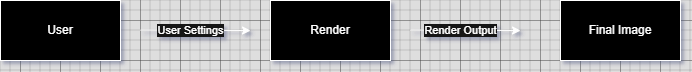

The diagram above was exported from draw.io. Its source (the exported page's mxGraphModel, read from the mxfile embedded in the PNG):
<mxGraphModel dx="1242" dy="542" grid="1" gridSize="10" guides="1" tooltips="1" connect="1" arrows="1" fold="1" page="1" pageScale="1" pageWidth="850" pageHeight="1100" math="0" shadow="0">
  <root>
    <mxCell id="0" />
    <mxCell id="1" parent="0" />
    <mxCell id="RMgOeZ4t4kG-iNOzup5u-6" value="" style="endArrow=classic;html=1;rounded=0;fillColor=light-dark(transparent,#000000);" edge="1" parent="1">
      <mxGeometry width="50" height="50" relative="1" as="geometry">
        <mxPoint x="240" y="169.5" as="sourcePoint" />
        <mxPoint x="350" y="170" as="targetPoint" />
      </mxGeometry>
    </mxCell>
    <mxCell id="RMgOeZ4t4kG-iNOzup5u-10" value="User Settings" style="edgeLabel;html=1;align=center;verticalAlign=middle;resizable=0;points=[];fillColor=light-dark(transparent,#000000);" vertex="1" connectable="0" parent="RMgOeZ4t4kG-iNOzup5u-6">
      <mxGeometry x="0.2933" relative="1" as="geometry">
        <mxPoint x="-21" as="offset" />
      </mxGeometry>
    </mxCell>
    <mxCell id="RMgOeZ4t4kG-iNOzup5u-7" value="User" style="rounded=0;whiteSpace=wrap;html=1;fillColor=light-dark(transparent,#000000);" vertex="1" parent="1">
      <mxGeometry x="100" y="140" width="120" height="60" as="geometry" />
    </mxCell>
    <mxCell id="RMgOeZ4t4kG-iNOzup5u-8" value="Render" style="rounded=0;whiteSpace=wrap;html=1;fillColor=light-dark(transparent,#000000);" vertex="1" parent="1">
      <mxGeometry x="370" y="140" width="120" height="60" as="geometry" />
    </mxCell>
    <mxCell id="RMgOeZ4t4kG-iNOzup5u-9" value="Final Image" style="rounded=0;whiteSpace=wrap;html=1;fillColor=light-dark(transparent,#000000);" vertex="1" parent="1">
      <mxGeometry x="660" y="140" width="120" height="60" as="geometry" />
    </mxCell>
    <mxCell id="RMgOeZ4t4kG-iNOzup5u-11" value="" style="endArrow=classic;html=1;rounded=0;fillColor=light-dark(transparent,#000000);" edge="1" parent="1">
      <mxGeometry width="50" height="50" relative="1" as="geometry">
        <mxPoint x="510" y="169.5" as="sourcePoint" />
        <mxPoint x="620" y="170" as="targetPoint" />
      </mxGeometry>
    </mxCell>
    <mxCell id="RMgOeZ4t4kG-iNOzup5u-12" value="Render Output" style="edgeLabel;html=1;align=center;verticalAlign=middle;resizable=0;points=[];fillColor=light-dark(transparent,#000000);" vertex="1" connectable="0" parent="RMgOeZ4t4kG-iNOzup5u-11">
      <mxGeometry x="0.2933" relative="1" as="geometry">
        <mxPoint x="-21" as="offset" />
      </mxGeometry>
    </mxCell>
  </root>
</mxGraphModel>